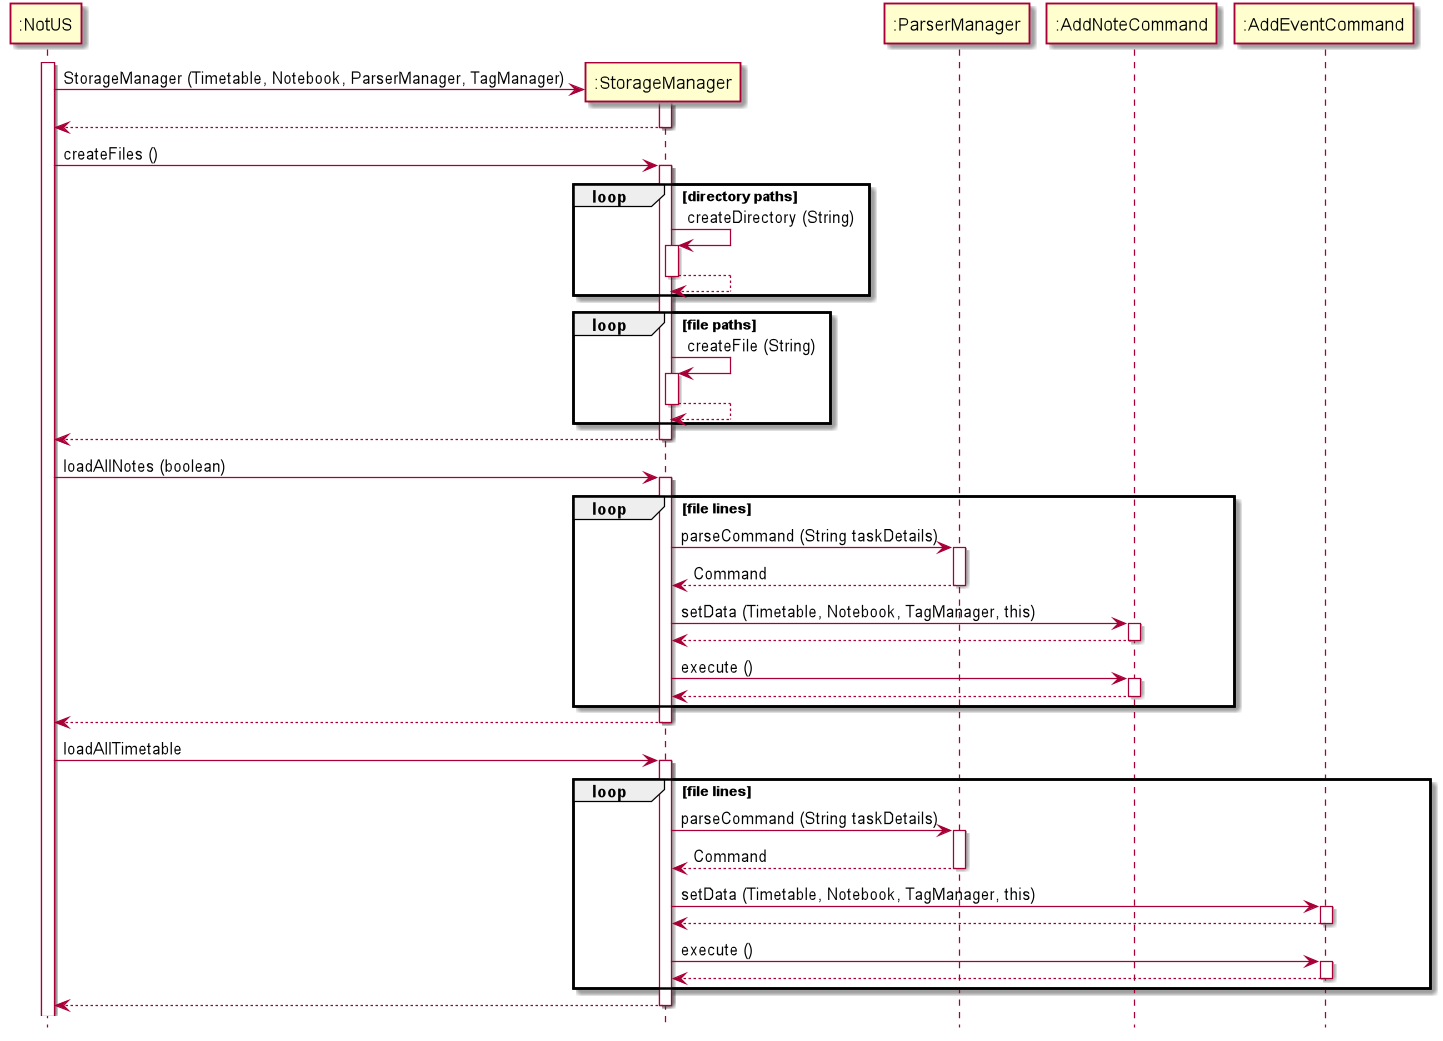

The diagram above was rendered by PlantUML. Its source (embedded in the PNG):
@startuml

hide footbox

participant ":NotUS" as NotUS
participant ":StorageManager" as StorageManager
participant ":ParserManager" as ParserManager
participant ":AddNoteCommand" as AddNoteCommand
participant ":AddEventCommand" as AddEventCommand

activate NotUS

create StorageManager
NotUS -> StorageManager : StorageManager (Timetable, Notebook, ParserManager, TagManager)
activate StorageManager
StorageManager --> NotUS
deactivate StorageManager


NotUS -> StorageManager : createFiles ()
activate StorageManager
loop directory paths
    StorageManager -> StorageManager : createDirectory (String)
    activate StorageManager
    StorageManager --> StorageManager
    deactivate StorageManager
end

loop file paths
    StorageManager -> StorageManager : createFile (String)
    activate StorageManager
    StorageManager --> StorageManager
    deactivate StorageManager
end

StorageManager --> NotUS
deactivate StorageManager

NotUS -> StorageManager : loadAllNotes (boolean)
activate StorageManager
loop file lines
    StorageManager -> ParserManager : parseCommand (String taskDetails)
    activate ParserManager
    ParserManager --> StorageManager : Command
    deactivate ParserManager

    StorageManager -> AddNoteCommand : setData (Timetable, Notebook, TagManager, this)
    activate AddNoteCommand
    AddNoteCommand --> StorageManager :
    deactivate AddNoteCommand

    StorageManager -> AddNoteCommand : execute ()
    activate AddNoteCommand
    AddNoteCommand --> StorageManager :
    deactivate AddNoteCommand
end
StorageManager --> NotUS
deactivate StorageManager

NotUS -> StorageManager : loadAllTimetable
activate StorageManager
loop file lines
    StorageManager -> ParserManager : parseCommand (String taskDetails)
    activate ParserManager
    ParserManager --> StorageManager : Command
    deactivate ParserManager

    StorageManager -> AddEventCommand : setData (Timetable, Notebook, TagManager, this)
    activate AddEventCommand
    AddEventCommand --> StorageManager :
    deactivate AddEventCommand

    StorageManager -> AddEventCommand : execute ()
    activate AddEventCommand
    AddEventCommand --> StorageManager :
    deactivate AddEventCommand
end
StorageManager --> NotUS
deactivate StorageManager
@enduml